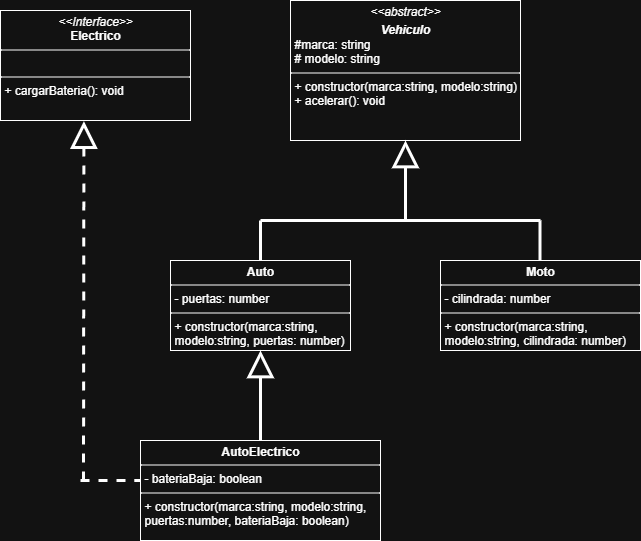

The diagram above was exported from draw.io. Its source (the exported page's mxGraphModel, read from the mxfile embedded in the PNG):
<mxGraphModel dx="786" dy="417" grid="1" gridSize="10" guides="1" tooltips="1" connect="1" arrows="1" fold="1" page="1" pageScale="1" pageWidth="827" pageHeight="1169" math="0" shadow="0">
  <root>
    <mxCell id="0" />
    <mxCell id="1" parent="0" />
    <mxCell id="1DHXAZ_9nOsbsBedHkUn-2" value="&lt;p style=&quot;margin:0px;margin-top:4px;text-align:center;&quot;&gt;&lt;i&gt;&amp;lt;&amp;lt;abstract&amp;gt;&amp;gt;&lt;/i&gt;&lt;/p&gt;&lt;p style=&quot;margin:0px;margin-top:4px;text-align:center;&quot;&gt;&lt;i&gt;&lt;b&gt;Vehiculo&lt;/b&gt;&lt;/i&gt;&lt;br&gt;&lt;/p&gt;&lt;p style=&quot;margin:0px;margin-left:4px;&quot;&gt;#marca: string&lt;br&gt;# modelo: string&lt;/p&gt;&lt;hr size=&quot;1&quot; style=&quot;border-style:solid;&quot;&gt;&lt;p style=&quot;margin:0px;margin-left:4px;&quot;&gt;+ constructor(marca:string, modelo:string)&lt;/p&gt;&lt;p style=&quot;margin:0px;margin-left:4px;&quot;&gt;+ acelerar(): void&lt;/p&gt;" style="verticalAlign=top;align=left;overflow=fill;html=1;whiteSpace=wrap;" parent="1" vertex="1">
      <mxGeometry x="310" y="20" width="230" height="140" as="geometry" />
    </mxCell>
    <mxCell id="1DHXAZ_9nOsbsBedHkUn-3" value="&lt;p style=&quot;margin:0px;margin-top:4px;text-align:center;&quot;&gt;&lt;b&gt;Auto&lt;/b&gt;&lt;/p&gt;&lt;hr size=&quot;1&quot; style=&quot;border-style:solid;&quot;&gt;&lt;p style=&quot;margin:0px;margin-left:4px;&quot;&gt;- puertas: number&lt;/p&gt;&lt;hr size=&quot;1&quot; style=&quot;border-style:solid;&quot;&gt;&lt;p style=&quot;margin:0px;margin-left:4px;&quot;&gt;+ constructor(marca:string, modelo:string, puertas: number)&lt;/p&gt;" style="verticalAlign=top;align=left;overflow=fill;html=1;whiteSpace=wrap;" parent="1" vertex="1">
      <mxGeometry x="190" y="280" width="180" height="90" as="geometry" />
    </mxCell>
    <mxCell id="1DHXAZ_9nOsbsBedHkUn-4" value="&lt;p style=&quot;margin:0px;margin-top:4px;text-align:center;&quot;&gt;&lt;i&gt;&amp;lt;&amp;lt;Interface&amp;gt;&amp;gt;&lt;/i&gt;&lt;br&gt;&lt;b&gt;Electrico&lt;/b&gt;&lt;/p&gt;&lt;hr size=&quot;1&quot; style=&quot;border-style:solid;&quot;&gt;&lt;p style=&quot;margin:0px;margin-left:4px;&quot;&gt;&lt;br&gt;&lt;/p&gt;&lt;hr size=&quot;1&quot; style=&quot;border-style:solid;&quot;&gt;&lt;p style=&quot;margin:0px;margin-left:4px;&quot;&gt;+ cargarBateria(): void&lt;/p&gt;" style="verticalAlign=top;align=left;overflow=fill;html=1;whiteSpace=wrap;" parent="1" vertex="1">
      <mxGeometry x="20" y="30" width="190" height="110" as="geometry" />
    </mxCell>
    <mxCell id="1DHXAZ_9nOsbsBedHkUn-5" value="&lt;p style=&quot;margin:0px;margin-top:4px;text-align:center;&quot;&gt;&lt;b&gt;Moto&lt;/b&gt;&lt;/p&gt;&lt;hr size=&quot;1&quot; style=&quot;border-style:solid;&quot;&gt;&lt;p style=&quot;margin:0px;margin-left:4px;&quot;&gt;- cilindrada: number&lt;/p&gt;&lt;hr size=&quot;1&quot; style=&quot;border-style:solid;&quot;&gt;&lt;p style=&quot;margin:0px;margin-left:4px;&quot;&gt;+ constructor(marca:string, modelo:string, cilindrada: number)&lt;/p&gt;" style="verticalAlign=top;align=left;overflow=fill;html=1;whiteSpace=wrap;" parent="1" vertex="1">
      <mxGeometry x="460" y="280" width="200" height="90" as="geometry" />
    </mxCell>
    <mxCell id="1DHXAZ_9nOsbsBedHkUn-7" value="" style="endArrow=block;html=1;rounded=0;entryX=0.5;entryY=1;entryDx=0;entryDy=0;endFill=0;strokeWidth=3;targetPerimeterSpacing=0;endSize=20;" parent="1" target="1DHXAZ_9nOsbsBedHkUn-2" edge="1">
      <mxGeometry width="50" height="50" relative="1" as="geometry">
        <mxPoint x="425" y="240" as="sourcePoint" />
        <mxPoint x="470" y="220" as="targetPoint" />
      </mxGeometry>
    </mxCell>
    <mxCell id="1DHXAZ_9nOsbsBedHkUn-8" value="" style="endArrow=none;html=1;rounded=0;strokeWidth=3;" parent="1" edge="1">
      <mxGeometry width="50" height="50" relative="1" as="geometry">
        <mxPoint x="280" y="240" as="sourcePoint" />
        <mxPoint x="560" y="240" as="targetPoint" />
        <Array as="points">
          <mxPoint x="340" y="240" />
        </Array>
      </mxGeometry>
    </mxCell>
    <mxCell id="1DHXAZ_9nOsbsBedHkUn-9" value="" style="endArrow=none;html=1;rounded=0;strokeWidth=3;" parent="1" edge="1">
      <mxGeometry width="50" height="50" relative="1" as="geometry">
        <mxPoint x="280" y="280" as="sourcePoint" />
        <mxPoint x="280" y="240" as="targetPoint" />
        <Array as="points">
          <mxPoint x="280" y="270" />
        </Array>
      </mxGeometry>
    </mxCell>
    <mxCell id="1DHXAZ_9nOsbsBedHkUn-10" value="" style="endArrow=none;html=1;rounded=0;exitX=0.438;exitY=0;exitDx=0;exitDy=0;exitPerimeter=0;strokeWidth=3;" parent="1" edge="1">
      <mxGeometry width="50" height="50" relative="1" as="geometry">
        <mxPoint x="559.5" y="280" as="sourcePoint" />
        <mxPoint x="559.5" y="240" as="targetPoint" />
        <Array as="points">
          <mxPoint x="559.5" y="270" />
        </Array>
      </mxGeometry>
    </mxCell>
    <mxCell id="1DHXAZ_9nOsbsBedHkUn-11" value="" style="endArrow=block;html=1;rounded=0;entryX=0.447;entryY=1.014;entryDx=0;entryDy=0;endFill=0;entryPerimeter=0;strokeWidth=3;endSize=20;" parent="1" edge="1">
      <mxGeometry width="50" height="50" relative="1" as="geometry">
        <mxPoint x="280" y="470" as="sourcePoint" />
        <mxPoint x="280.00000000000006" y="370" as="targetPoint" />
      </mxGeometry>
    </mxCell>
    <mxCell id="PP9D9GjRNa8FtMdPVjxI-1" value="&lt;p style=&quot;margin:0px;margin-top:4px;text-align:center;&quot;&gt;&lt;b&gt;AutoElectrico&lt;/b&gt;&lt;/p&gt;&lt;hr size=&quot;1&quot; style=&quot;border-style:solid;&quot;&gt;&lt;p style=&quot;margin:0px;margin-left:4px;&quot;&gt;- bateriaBaja: boolean&lt;/p&gt;&lt;hr size=&quot;1&quot; style=&quot;border-style:solid;&quot;&gt;&lt;p style=&quot;margin:0px;margin-left:4px;&quot;&gt;+ constructor(marca:string, modelo:string, puertas:number, bateriaBaja: boolean)&lt;/p&gt;" style="verticalAlign=top;align=left;overflow=fill;html=1;whiteSpace=wrap;" parent="1" vertex="1">
      <mxGeometry x="160" y="460" width="240" height="100" as="geometry" />
    </mxCell>
    <mxCell id="PP9D9GjRNa8FtMdPVjxI-2" value="" style="endArrow=block;html=1;rounded=0;entryX=0.439;entryY=1.006;entryDx=0;entryDy=0;endFill=0;entryPerimeter=0;dashed=1;strokeWidth=3;endSize=20;" parent="1" target="1DHXAZ_9nOsbsBedHkUn-4" edge="1">
      <mxGeometry width="50" height="50" relative="1" as="geometry">
        <mxPoint x="103" y="500" as="sourcePoint" />
        <mxPoint x="100" y="230" as="targetPoint" />
      </mxGeometry>
    </mxCell>
    <mxCell id="PP9D9GjRNa8FtMdPVjxI-3" value="" style="endArrow=none;html=1;rounded=0;dashed=1;strokeWidth=3;" parent="1" edge="1">
      <mxGeometry width="50" height="50" relative="1" as="geometry">
        <mxPoint x="100" y="500" as="sourcePoint" />
        <mxPoint x="160" y="500" as="targetPoint" />
        <Array as="points">
          <mxPoint x="100" y="500" />
        </Array>
      </mxGeometry>
    </mxCell>
  </root>
</mxGraphModel>